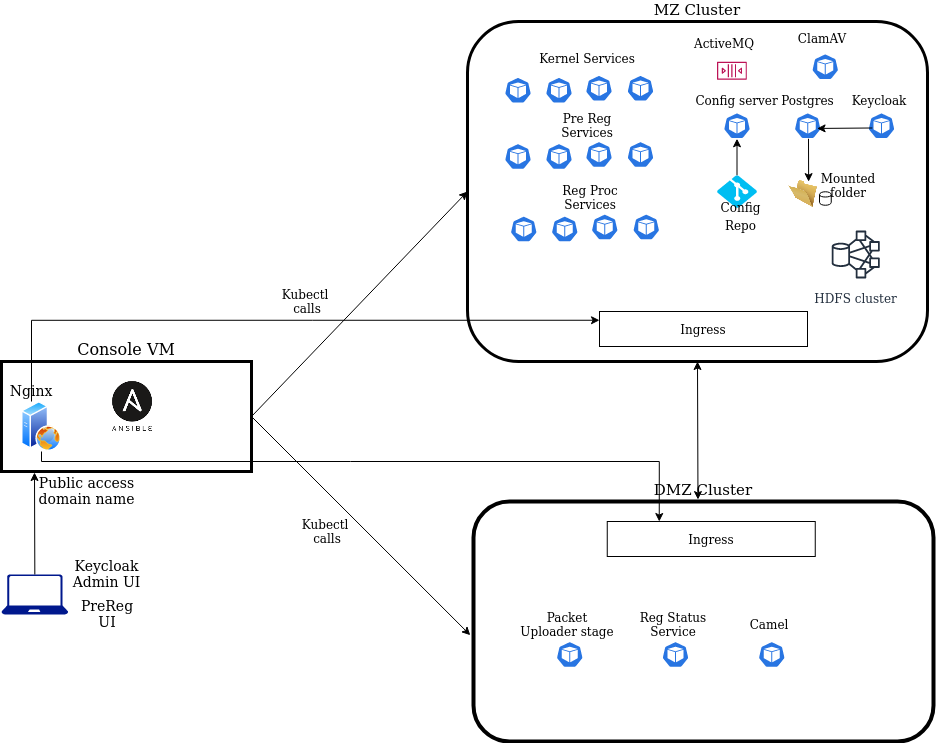

The diagram above was exported from draw.io. Its source (the exported page's mxGraphModel, read from the mxfile embedded in the PNG):
<mxGraphModel dx="795" dy="464" grid="1" gridSize="10" guides="1" tooltips="1" connect="1" arrows="1" fold="1" page="1" pageScale="1" pageWidth="1169" pageHeight="827" math="0" shadow="0">
  <root>
    <mxCell id="0" />
    <mxCell id="1" parent="0" />
    <mxCell id="oChWMdUvNmHhgxfBxgCT-6" value="MZ Cluster" style="rounded=1;whiteSpace=wrap;html=1;labelPosition=center;verticalLabelPosition=top;align=center;verticalAlign=bottom;fontSize=15;strokeWidth=3;" parent="1" vertex="1">
      <mxGeometry x="530" y="40" width="460" height="340" as="geometry" />
    </mxCell>
    <mxCell id="oChWMdUvNmHhgxfBxgCT-2" value="Console VM" style="rounded=0;whiteSpace=wrap;html=1;labelPosition=center;verticalLabelPosition=top;align=center;verticalAlign=bottom;fontSize=16;strokeWidth=3;" parent="1" vertex="1">
      <mxGeometry x="64" y="380" width="250" height="110" as="geometry" />
    </mxCell>
    <mxCell id="oChWMdUvNmHhgxfBxgCT-10" value="DMZ Cluster&lt;br style=&quot;font-size: 15px;&quot;&gt;" style="rounded=1;whiteSpace=wrap;html=1;labelPosition=center;verticalLabelPosition=top;align=center;verticalAlign=bottom;fontSize=15;strokeWidth=4;" parent="1" vertex="1">
      <mxGeometry x="536" y="520" width="460" height="240" as="geometry" />
    </mxCell>
    <mxCell id="oChWMdUvNmHhgxfBxgCT-18" value="" style="endArrow=classic;html=1;exitX=1;exitY=0.5;exitDx=0;exitDy=0;entryX=0;entryY=0.5;entryDx=0;entryDy=0;" parent="1" source="oChWMdUvNmHhgxfBxgCT-2" target="oChWMdUvNmHhgxfBxgCT-6" edge="1">
      <mxGeometry width="50" height="50" relative="1" as="geometry">
        <mxPoint x="404" y="360" as="sourcePoint" />
        <mxPoint x="454" y="310" as="targetPoint" />
      </mxGeometry>
    </mxCell>
    <mxCell id="oChWMdUvNmHhgxfBxgCT-20" value="" style="endArrow=classic;html=1;exitX=1;exitY=0.5;exitDx=0;exitDy=0;entryX=-0.007;entryY=0.557;entryDx=0;entryDy=0;entryPerimeter=0;" parent="1" source="oChWMdUvNmHhgxfBxgCT-2" target="oChWMdUvNmHhgxfBxgCT-10" edge="1">
      <mxGeometry width="50" height="50" relative="1" as="geometry">
        <mxPoint x="244" y="410" as="sourcePoint" />
        <mxPoint x="454" y="360" as="targetPoint" />
      </mxGeometry>
    </mxCell>
    <mxCell id="oChWMdUvNmHhgxfBxgCT-27" value="" style="shape=cylinder;whiteSpace=wrap;html=1;boundedLbl=1;backgroundOutline=1;fontSize=15;" parent="1" vertex="1">
      <mxGeometry x="882" y="210.25" width="11.75" height="13.5" as="geometry" />
    </mxCell>
    <mxCell id="oChWMdUvNmHhgxfBxgCT-28" value="" style="verticalLabelPosition=bottom;html=1;verticalAlign=top;align=center;strokeColor=none;fillColor=#00BEF2;shape=mxgraph.azure.git_repository;fontSize=15;" parent="1" vertex="1">
      <mxGeometry x="779.5" y="193.75" width="40" height="32.5" as="geometry" />
    </mxCell>
    <mxCell id="oChWMdUvNmHhgxfBxgCT-29" value="" style="html=1;dashed=0;whitespace=wrap;fillColor=#2875E2;strokeColor=#ffffff;points=[[0.005,0.63,0],[0.1,0.2,0],[0.9,0.2,0],[0.5,0,0],[0.995,0.63,0],[0.72,0.99,0],[0.5,1,0],[0.28,0.99,0]];shape=mxgraph.kubernetes.icon;prIcon=pod;fontSize=15;" parent="1" vertex="1">
      <mxGeometry x="926" y="131.25" width="36" height="26" as="geometry" />
    </mxCell>
    <mxCell id="oChWMdUvNmHhgxfBxgCT-30" value="" style="html=1;dashed=0;whitespace=wrap;fillColor=#2875E2;strokeColor=#ffffff;points=[[0.005,0.63,0],[0.1,0.2,0],[0.9,0.2,0],[0.5,0,0],[0.995,0.63,0],[0.72,0.99,0],[0.5,1,0],[0.28,0.99,0]];shape=mxgraph.kubernetes.icon;prIcon=pod;fontSize=15;" parent="1" vertex="1">
      <mxGeometry x="562.5" y="95.75" width="36" height="26" as="geometry" />
    </mxCell>
    <mxCell id="oChWMdUvNmHhgxfBxgCT-31" value="" style="html=1;dashed=0;whitespace=wrap;fillColor=#2875E2;strokeColor=#ffffff;points=[[0.005,0.63,0],[0.1,0.2,0],[0.9,0.2,0],[0.5,0,0],[0.995,0.63,0],[0.72,0.99,0],[0.5,1,0],[0.28,0.99,0]];shape=mxgraph.kubernetes.icon;prIcon=pod;fontSize=15;" parent="1" vertex="1">
      <mxGeometry x="864.75" y="72.25" width="46" height="26" as="geometry" />
    </mxCell>
    <mxCell id="oChWMdUvNmHhgxfBxgCT-34" value="" style="html=1;dashed=0;whitespace=wrap;fillColor=#2875E2;strokeColor=#ffffff;points=[[0.005,0.63,0],[0.1,0.2,0],[0.9,0.2,0],[0.5,0,0],[0.995,0.63,0],[0.72,0.99,0],[0.5,1,0],[0.28,0.99,0]];shape=mxgraph.kubernetes.icon;prIcon=pod;fontSize=15;" parent="1" vertex="1">
      <mxGeometry x="598.5" y="95.75" width="46" height="26" as="geometry" />
    </mxCell>
    <mxCell id="oChWMdUvNmHhgxfBxgCT-35" value="" style="html=1;dashed=0;whitespace=wrap;fillColor=#2875E2;strokeColor=#ffffff;points=[[0.005,0.63,0],[0.1,0.2,0],[0.9,0.2,0],[0.5,0,0],[0.995,0.63,0],[0.72,0.99,0],[0.5,1,0],[0.28,0.99,0]];shape=mxgraph.kubernetes.icon;prIcon=pod;fontSize=15;" parent="1" vertex="1">
      <mxGeometry x="638.5" y="93.75" width="46" height="26" as="geometry" />
    </mxCell>
    <mxCell id="oChWMdUvNmHhgxfBxgCT-38" value="&lt;font style=&quot;font-size: 12px&quot;&gt;Config Repo&lt;/font&gt;" style="text;html=1;strokeColor=none;fillColor=none;align=center;verticalAlign=middle;whiteSpace=wrap;rounded=0;fontSize=15;" parent="1" vertex="1">
      <mxGeometry x="767.25" y="226.25" width="72.75" height="16" as="geometry" />
    </mxCell>
    <mxCell id="oChWMdUvNmHhgxfBxgCT-42" value="" style="html=1;dashed=0;whitespace=wrap;fillColor=#2875E2;strokeColor=#ffffff;points=[[0.005,0.63,0],[0.1,0.2,0],[0.9,0.2,0],[0.5,0,0],[0.995,0.63,0],[0.72,0.99,0],[0.5,1,0],[0.28,0.99,0]];shape=mxgraph.kubernetes.icon;prIcon=pod;fontSize=15;" parent="1" vertex="1">
      <mxGeometry x="781.5" y="131.25" width="36" height="26" as="geometry" />
    </mxCell>
    <mxCell id="oChWMdUvNmHhgxfBxgCT-43" value="&lt;font style=&quot;font-size: 12px&quot;&gt;Config server&lt;/font&gt;" style="text;html=1;strokeColor=none;fillColor=none;align=center;verticalAlign=middle;whiteSpace=wrap;rounded=0;fontSize=15;" parent="1" vertex="1">
      <mxGeometry x="747.25" y="98.25" width="104.5" height="40" as="geometry" />
    </mxCell>
    <mxCell id="oChWMdUvNmHhgxfBxgCT-45" value="" style="endArrow=classic;html=1;fontSize=15;entryX=0.5;entryY=1;entryDx=0;entryDy=0;exitX=0.5;exitY=0;exitDx=0;exitDy=0;exitPerimeter=0;entryPerimeter=0;" parent="1" source="oChWMdUvNmHhgxfBxgCT-28" target="oChWMdUvNmHhgxfBxgCT-42" edge="1">
      <mxGeometry width="50" height="50" relative="1" as="geometry">
        <mxPoint x="794" y="197.25" as="sourcePoint" />
        <mxPoint x="844" y="147.25" as="targetPoint" />
      </mxGeometry>
    </mxCell>
    <mxCell id="oChWMdUvNmHhgxfBxgCT-46" value="&lt;font style=&quot;font-size: 12px&quot;&gt;Postgres&lt;/font&gt;" style="text;html=1;strokeColor=none;fillColor=none;align=center;verticalAlign=middle;whiteSpace=wrap;rounded=0;fontSize=15;" parent="1" vertex="1">
      <mxGeometry x="818" y="108.25" width="104.5" height="20" as="geometry" />
    </mxCell>
    <mxCell id="oChWMdUvNmHhgxfBxgCT-47" value="" style="html=1;dashed=0;whitespace=wrap;fillColor=#2875E2;strokeColor=#ffffff;points=[[0.005,0.63,0],[0.1,0.2,0],[0.9,0.2,0],[0.5,0,0],[0.995,0.63,0],[0.72,0.99,0],[0.5,1,0],[0.28,0.99,0]];shape=mxgraph.kubernetes.icon;prIcon=pod;fontSize=15;" parent="1" vertex="1">
      <mxGeometry x="852.25" y="131.25" width="36" height="26" as="geometry" />
    </mxCell>
    <mxCell id="odyYIFGlpL0yZpM5AvX--4" value="" style="image;html=1;labelBackgroundColor=#ffffff;image=img/lib/clip_art/general/Empty_Folder_128x128.png" parent="1" vertex="1">
      <mxGeometry x="842.25" y="199" width="46" height="27" as="geometry" />
    </mxCell>
    <mxCell id="odyYIFGlpL0yZpM5AvX--10" value="" style="endArrow=classic;html=1;entryX=0.628;entryY=0.042;entryDx=0;entryDy=0;entryPerimeter=0;" parent="1" target="odyYIFGlpL0yZpM5AvX--4" edge="1">
      <mxGeometry width="50" height="50" relative="1" as="geometry">
        <mxPoint x="871" y="157.25" as="sourcePoint" />
        <mxPoint x="884" y="187.25" as="targetPoint" />
      </mxGeometry>
    </mxCell>
    <mxCell id="OJW5nVKdZVnXqIisglxK-44" style="edgeStyle=orthogonalEdgeStyle;rounded=0;orthogonalLoop=1;jettySize=auto;html=1;entryX=0.25;entryY=0;entryDx=0;entryDy=0;" parent="1" source="odyYIFGlpL0yZpM5AvX--12" target="OJW5nVKdZVnXqIisglxK-26" edge="1">
      <mxGeometry relative="1" as="geometry">
        <Array as="points">
          <mxPoint x="104" y="480" />
          <mxPoint x="722" y="480" />
        </Array>
      </mxGeometry>
    </mxCell>
    <mxCell id="odyYIFGlpL0yZpM5AvX--12" value="" style="aspect=fixed;perimeter=ellipsePerimeter;html=1;align=center;shadow=0;dashed=0;spacingTop=3;image;image=img/lib/active_directory/web_server.svg;" parent="1" vertex="1">
      <mxGeometry x="84" y="420" width="40" height="50" as="geometry" />
    </mxCell>
    <mxCell id="OJW5nVKdZVnXqIisglxK-43" style="edgeStyle=orthogonalEdgeStyle;rounded=0;orthogonalLoop=1;jettySize=auto;html=1;exitX=0.5;exitY=1;exitDx=0;exitDy=0;entryX=0;entryY=0.25;entryDx=0;entryDy=0;" parent="1" source="odyYIFGlpL0yZpM5AvX--15" target="OJW5nVKdZVnXqIisglxK-25" edge="1">
      <mxGeometry relative="1" as="geometry">
        <Array as="points">
          <mxPoint x="94" y="339" />
        </Array>
      </mxGeometry>
    </mxCell>
    <mxCell id="odyYIFGlpL0yZpM5AvX--15" value="Nginx" style="text;html=1;strokeColor=none;fillColor=none;align=center;verticalAlign=middle;whiteSpace=wrap;rounded=0;fontSize=14;" parent="1" vertex="1">
      <mxGeometry x="74" y="400" width="40" height="20" as="geometry" />
    </mxCell>
    <mxCell id="odyYIFGlpL0yZpM5AvX--16" value="" style="aspect=fixed;pointerEvents=1;shadow=0;dashed=0;html=1;strokeColor=none;labelPosition=center;verticalLabelPosition=bottom;verticalAlign=top;align=center;fillColor=#00188D;shape=mxgraph.azure.laptop;fontSize=14;" parent="1" vertex="1">
      <mxGeometry x="64" y="593" width="66.67" height="40" as="geometry" />
    </mxCell>
    <mxCell id="odyYIFGlpL0yZpM5AvX--17" value="" style="endArrow=classic;html=1;fontSize=14;exitX=0.5;exitY=0;exitDx=0;exitDy=0;exitPerimeter=0;" parent="1" source="odyYIFGlpL0yZpM5AvX--16" edge="1">
      <mxGeometry width="50" height="50" relative="1" as="geometry">
        <mxPoint x="220" y="540" as="sourcePoint" />
        <mxPoint x="97" y="491" as="targetPoint" />
      </mxGeometry>
    </mxCell>
    <mxCell id="odyYIFGlpL0yZpM5AvX--18" value="Public access domain name" style="text;html=1;strokeColor=none;fillColor=none;align=center;verticalAlign=middle;whiteSpace=wrap;rounded=0;fontSize=14;" parent="1" vertex="1">
      <mxGeometry x="99" y="500" width="101" height="20" as="geometry" />
    </mxCell>
    <mxCell id="odyYIFGlpL0yZpM5AvX--21" value="" style="shape=image;aspect=fixed;image=data:image/png,(base64 omitted: 2844 chars);" parent="1" vertex="1">
      <mxGeometry x="174.76" y="400" width="40.48" height="50" as="geometry" />
    </mxCell>
    <mxCell id="odyYIFGlpL0yZpM5AvX--22" value="Keycloak Admin UI&lt;br&gt;" style="text;html=1;strokeColor=none;fillColor=none;align=center;verticalAlign=middle;whiteSpace=wrap;rounded=0;fontSize=14;" parent="1" vertex="1">
      <mxGeometry x="130.24" y="583" width="79" height="20" as="geometry" />
    </mxCell>
    <mxCell id="odyYIFGlpL0yZpM5AvX--23" value="PreReg UI" style="text;html=1;strokeColor=none;fillColor=none;align=center;verticalAlign=middle;whiteSpace=wrap;rounded=0;fontSize=14;" parent="1" vertex="1">
      <mxGeometry x="150" y="623" width="40" height="20" as="geometry" />
    </mxCell>
    <mxCell id="odyYIFGlpL0yZpM5AvX--24" value="&lt;font style=&quot;font-size: 12px&quot;&gt;Keycloak&lt;/font&gt;" style="text;html=1;strokeColor=none;fillColor=none;align=center;verticalAlign=middle;whiteSpace=wrap;rounded=0;fontSize=12;" parent="1" vertex="1">
      <mxGeometry x="922" y="109.25" width="40" height="20" as="geometry" />
    </mxCell>
    <mxCell id="odyYIFGlpL0yZpM5AvX--25" value="ClamAV" style="text;html=1;strokeColor=none;fillColor=none;align=center;verticalAlign=middle;whiteSpace=wrap;rounded=0;fontSize=12;" parent="1" vertex="1">
      <mxGeometry x="864.75" y="47.25" width="40" height="20" as="geometry" />
    </mxCell>
    <mxCell id="OJW5nVKdZVnXqIisglxK-2" value="" style="endArrow=classic;html=1;exitX=0.245;exitY=0.586;exitDx=0;exitDy=0;exitPerimeter=0;entryX=0.759;entryY=0.604;entryDx=0;entryDy=0;entryPerimeter=0;" parent="1" source="oChWMdUvNmHhgxfBxgCT-29" target="oChWMdUvNmHhgxfBxgCT-47" edge="1">
      <mxGeometry width="50" height="50" relative="1" as="geometry">
        <mxPoint x="880" y="170" as="sourcePoint" />
        <mxPoint x="930" y="120" as="targetPoint" />
      </mxGeometry>
    </mxCell>
    <mxCell id="OJW5nVKdZVnXqIisglxK-3" value="" style="html=1;dashed=0;whitespace=wrap;fillColor=#2875E2;strokeColor=#ffffff;points=[[0.005,0.63,0],[0.1,0.2,0],[0.9,0.2,0],[0.5,0,0],[0.995,0.63,0],[0.72,0.99,0],[0.5,1,0],[0.28,0.99,0]];shape=mxgraph.kubernetes.icon;prIcon=pod;fontSize=15;" parent="1" vertex="1">
      <mxGeometry x="680" y="93.75" width="46" height="26" as="geometry" />
    </mxCell>
    <mxCell id="OJW5nVKdZVnXqIisglxK-4" value="Kernel Services" style="text;html=1;strokeColor=none;fillColor=none;align=center;verticalAlign=middle;whiteSpace=wrap;rounded=0;" parent="1" vertex="1">
      <mxGeometry x="600" y="67.25" width="100" height="20" as="geometry" />
    </mxCell>
    <mxCell id="OJW5nVKdZVnXqIisglxK-11" value="" style="html=1;dashed=0;whitespace=wrap;fillColor=#2875E2;strokeColor=#ffffff;points=[[0.005,0.63,0],[0.1,0.2,0],[0.9,0.2,0],[0.5,0,0],[0.995,0.63,0],[0.72,0.99,0],[0.5,1,0],[0.28,0.99,0]];shape=mxgraph.kubernetes.icon;prIcon=pod;fontSize=15;" parent="1" vertex="1">
      <mxGeometry x="562.5" y="162" width="36" height="26" as="geometry" />
    </mxCell>
    <mxCell id="OJW5nVKdZVnXqIisglxK-12" value="" style="html=1;dashed=0;whitespace=wrap;fillColor=#2875E2;strokeColor=#ffffff;points=[[0.005,0.63,0],[0.1,0.2,0],[0.9,0.2,0],[0.5,0,0],[0.995,0.63,0],[0.72,0.99,0],[0.5,1,0],[0.28,0.99,0]];shape=mxgraph.kubernetes.icon;prIcon=pod;fontSize=15;" parent="1" vertex="1">
      <mxGeometry x="598.5" y="162" width="46" height="26" as="geometry" />
    </mxCell>
    <mxCell id="OJW5nVKdZVnXqIisglxK-13" value="" style="html=1;dashed=0;whitespace=wrap;fillColor=#2875E2;strokeColor=#ffffff;points=[[0.005,0.63,0],[0.1,0.2,0],[0.9,0.2,0],[0.5,0,0],[0.995,0.63,0],[0.72,0.99,0],[0.5,1,0],[0.28,0.99,0]];shape=mxgraph.kubernetes.icon;prIcon=pod;fontSize=15;" parent="1" vertex="1">
      <mxGeometry x="638.5" y="160" width="46" height="26" as="geometry" />
    </mxCell>
    <mxCell id="OJW5nVKdZVnXqIisglxK-14" value="" style="html=1;dashed=0;whitespace=wrap;fillColor=#2875E2;strokeColor=#ffffff;points=[[0.005,0.63,0],[0.1,0.2,0],[0.9,0.2,0],[0.5,0,0],[0.995,0.63,0],[0.72,0.99,0],[0.5,1,0],[0.28,0.99,0]];shape=mxgraph.kubernetes.icon;prIcon=pod;fontSize=15;" parent="1" vertex="1">
      <mxGeometry x="680" y="160" width="46" height="26" as="geometry" />
    </mxCell>
    <mxCell id="OJW5nVKdZVnXqIisglxK-15" value="Pre Reg Services" style="text;html=1;strokeColor=none;fillColor=none;align=center;verticalAlign=middle;whiteSpace=wrap;rounded=0;" parent="1" vertex="1">
      <mxGeometry x="600" y="133.5" width="100" height="20" as="geometry" />
    </mxCell>
    <mxCell id="OJW5nVKdZVnXqIisglxK-16" value="" style="html=1;dashed=0;whitespace=wrap;fillColor=#2875E2;strokeColor=#ffffff;points=[[0.005,0.63,0],[0.1,0.2,0],[0.9,0.2,0],[0.5,0,0],[0.995,0.63,0],[0.72,0.99,0],[0.5,1,0],[0.28,0.99,0]];shape=mxgraph.kubernetes.icon;prIcon=pod;fontSize=15;" parent="1" vertex="1">
      <mxGeometry x="568.25" y="234.5" width="36" height="26" as="geometry" />
    </mxCell>
    <mxCell id="OJW5nVKdZVnXqIisglxK-17" value="" style="html=1;dashed=0;whitespace=wrap;fillColor=#2875E2;strokeColor=#ffffff;points=[[0.005,0.63,0],[0.1,0.2,0],[0.9,0.2,0],[0.5,0,0],[0.995,0.63,0],[0.72,0.99,0],[0.5,1,0],[0.28,0.99,0]];shape=mxgraph.kubernetes.icon;prIcon=pod;fontSize=15;" parent="1" vertex="1">
      <mxGeometry x="604.25" y="234.5" width="46" height="26" as="geometry" />
    </mxCell>
    <mxCell id="OJW5nVKdZVnXqIisglxK-18" value="" style="html=1;dashed=0;whitespace=wrap;fillColor=#2875E2;strokeColor=#ffffff;points=[[0.005,0.63,0],[0.1,0.2,0],[0.9,0.2,0],[0.5,0,0],[0.995,0.63,0],[0.72,0.99,0],[0.5,1,0],[0.28,0.99,0]];shape=mxgraph.kubernetes.icon;prIcon=pod;fontSize=15;" parent="1" vertex="1">
      <mxGeometry x="644.25" y="232.5" width="46" height="26" as="geometry" />
    </mxCell>
    <mxCell id="OJW5nVKdZVnXqIisglxK-19" value="" style="html=1;dashed=0;whitespace=wrap;fillColor=#2875E2;strokeColor=#ffffff;points=[[0.005,0.63,0],[0.1,0.2,0],[0.9,0.2,0],[0.5,0,0],[0.995,0.63,0],[0.72,0.99,0],[0.5,1,0],[0.28,0.99,0]];shape=mxgraph.kubernetes.icon;prIcon=pod;fontSize=15;" parent="1" vertex="1">
      <mxGeometry x="685.75" y="232.5" width="46" height="26" as="geometry" />
    </mxCell>
    <mxCell id="OJW5nVKdZVnXqIisglxK-20" value="Reg Proc Services" style="text;html=1;strokeColor=none;fillColor=none;align=center;verticalAlign=middle;whiteSpace=wrap;rounded=0;" parent="1" vertex="1">
      <mxGeometry x="600" y="206" width="105.75" height="20" as="geometry" />
    </mxCell>
    <mxCell id="OJW5nVKdZVnXqIisglxK-22" value="Mounted folder" style="text;html=1;strokeColor=none;fillColor=none;align=center;verticalAlign=middle;whiteSpace=wrap;rounded=0;" parent="1" vertex="1">
      <mxGeometry x="882" y="193.75" width="58" height="20" as="geometry" />
    </mxCell>
    <mxCell id="OJW5nVKdZVnXqIisglxK-25" value="Ingress" style="rounded=0;whiteSpace=wrap;html=1;" parent="1" vertex="1">
      <mxGeometry x="662" y="330" width="208" height="35" as="geometry" />
    </mxCell>
    <mxCell id="OJW5nVKdZVnXqIisglxK-26" value="Ingress" style="rounded=0;whiteSpace=wrap;html=1;" parent="1" vertex="1">
      <mxGeometry x="669.75" y="540" width="208" height="35" as="geometry" />
    </mxCell>
    <mxCell id="OJW5nVKdZVnXqIisglxK-27" value="" style="endArrow=classic;startArrow=classic;html=1;entryX=0.5;entryY=1;entryDx=0;entryDy=0;exitX=0.488;exitY=-0.008;exitDx=0;exitDy=0;exitPerimeter=0;" parent="1" source="oChWMdUvNmHhgxfBxgCT-10" target="oChWMdUvNmHhgxfBxgCT-6" edge="1">
      <mxGeometry width="50" height="50" relative="1" as="geometry">
        <mxPoint x="740" y="470" as="sourcePoint" />
        <mxPoint x="790" y="420" as="targetPoint" />
      </mxGeometry>
    </mxCell>
    <mxCell id="OJW5nVKdZVnXqIisglxK-29" value="Kubectl&amp;nbsp;&lt;br&gt;calls" style="text;html=1;strokeColor=none;fillColor=none;align=center;verticalAlign=middle;whiteSpace=wrap;rounded=0;" parent="1" vertex="1">
      <mxGeometry x="350" y="310" width="40" height="20" as="geometry" />
    </mxCell>
    <mxCell id="OJW5nVKdZVnXqIisglxK-30" value="Kubectl&amp;nbsp;&lt;br&gt;calls" style="text;html=1;strokeColor=none;fillColor=none;align=center;verticalAlign=middle;whiteSpace=wrap;rounded=0;" parent="1" vertex="1">
      <mxGeometry x="370" y="540" width="40" height="20" as="geometry" />
    </mxCell>
    <mxCell id="OJW5nVKdZVnXqIisglxK-31" value="" style="html=1;dashed=0;whitespace=wrap;fillColor=#2875E2;strokeColor=#ffffff;points=[[0.005,0.63,0],[0.1,0.2,0],[0.9,0.2,0],[0.5,0,0],[0.995,0.63,0],[0.72,0.99,0],[0.5,1,0],[0.28,0.99,0]];shape=mxgraph.kubernetes.icon;prIcon=pod;fontSize=15;" parent="1" vertex="1">
      <mxGeometry x="614.25" y="660" width="36" height="26" as="geometry" />
    </mxCell>
    <mxCell id="OJW5nVKdZVnXqIisglxK-32" value="Packet Uploader stage&lt;br&gt;" style="text;html=1;strokeColor=none;fillColor=none;align=center;verticalAlign=middle;whiteSpace=wrap;rounded=0;" parent="1" vertex="1">
      <mxGeometry x="580" y="633" width="100" height="20" as="geometry" />
    </mxCell>
    <mxCell id="OJW5nVKdZVnXqIisglxK-36" value="" style="html=1;dashed=0;whitespace=wrap;fillColor=#2875E2;strokeColor=#ffffff;points=[[0.005,0.63,0],[0.1,0.2,0],[0.9,0.2,0],[0.5,0,0],[0.995,0.63,0],[0.72,0.99,0],[0.5,1,0],[0.28,0.99,0]];shape=mxgraph.kubernetes.icon;prIcon=pod;fontSize=15;" parent="1" vertex="1">
      <mxGeometry x="720" y="660" width="36" height="26" as="geometry" />
    </mxCell>
    <mxCell id="OJW5nVKdZVnXqIisglxK-37" value="Reg Status Service" style="text;html=1;strokeColor=none;fillColor=none;align=center;verticalAlign=middle;whiteSpace=wrap;rounded=0;" parent="1" vertex="1">
      <mxGeometry x="685.75" y="633" width="100" height="20" as="geometry" />
    </mxCell>
    <mxCell id="OJW5nVKdZVnXqIisglxK-38" value="" style="html=1;dashed=0;whitespace=wrap;fillColor=#2875E2;strokeColor=#ffffff;points=[[0.005,0.63,0],[0.1,0.2,0],[0.9,0.2,0],[0.5,0,0],[0.995,0.63,0],[0.72,0.99,0],[0.5,1,0],[0.28,0.99,0]];shape=mxgraph.kubernetes.icon;prIcon=pod;fontSize=15;" parent="1" vertex="1">
      <mxGeometry x="816.25" y="660" width="36" height="26" as="geometry" />
    </mxCell>
    <mxCell id="OJW5nVKdZVnXqIisglxK-39" value="Camel" style="text;html=1;strokeColor=none;fillColor=none;align=center;verticalAlign=middle;whiteSpace=wrap;rounded=0;" parent="1" vertex="1">
      <mxGeometry x="782" y="633" width="100" height="20" as="geometry" />
    </mxCell>
    <mxCell id="OJW5nVKdZVnXqIisglxK-46" value="HDFS cluster" style="outlineConnect=0;fontColor=#232F3E;gradientColor=none;strokeColor=#232F3E;fillColor=#ffffff;dashed=0;verticalLabelPosition=bottom;verticalAlign=top;align=center;html=1;fontSize=12;fontStyle=0;aspect=fixed;shape=mxgraph.aws4.resourceIcon;resIcon=mxgraph.aws4.hdfs_cluster;" parent="1" vertex="1">
      <mxGeometry x="888.25" y="243" width="60" height="60" as="geometry" />
    </mxCell>
    <mxCell id="OJW5nVKdZVnXqIisglxK-48" value="" style="outlineConnect=0;fontColor=#232F3E;gradientColor=none;fillColor=#BC1356;strokeColor=none;dashed=0;verticalLabelPosition=bottom;verticalAlign=top;align=center;html=1;fontSize=12;fontStyle=0;aspect=fixed;pointerEvents=1;shape=mxgraph.aws4.queue;" parent="1" vertex="1">
      <mxGeometry x="779.5" y="80.25" width="29.87" height="18" as="geometry" />
    </mxCell>
    <mxCell id="OJW5nVKdZVnXqIisglxK-49" value="ActiveMQ" style="text;html=1;strokeColor=none;fillColor=none;align=center;verticalAlign=middle;whiteSpace=wrap;rounded=0;" parent="1" vertex="1">
      <mxGeometry x="767" y="52" width="40" height="20" as="geometry" />
    </mxCell>
  </root>
</mxGraphModel>